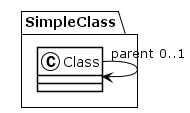

The diagram above was rendered by PlantUML. Its source (embedded in the PNG):
@startuml
!theme plain
package SimpleClass {
class Class {
}
Class "parent 0..1" --> Class
class Class {
}
}
@enduml